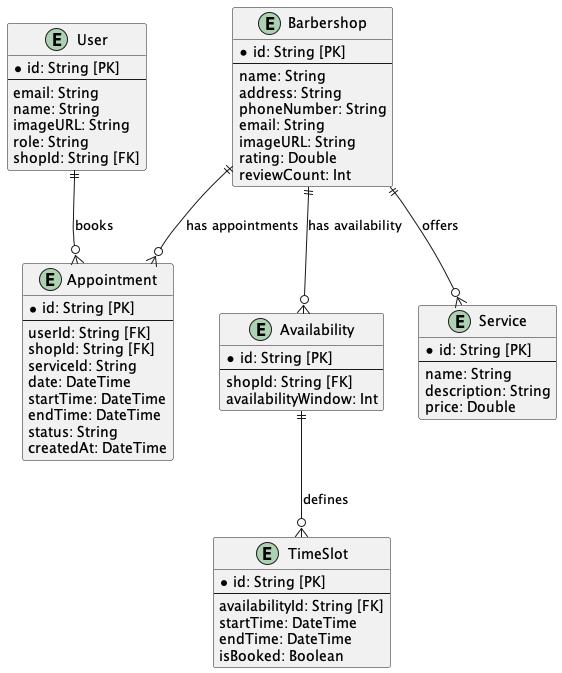

The diagram above was rendered by PlantUML. Its source (embedded in the PNG):
@startuml erd

entity User {
    * id: String [PK]
    --
    email: String
    name: String
    imageURL: String
    role: String
    shopId: String [FK]
}

entity Barbershop {
    * id: String [PK]
    --
    name: String
    address: String
    phoneNumber: String
    email: String
    imageURL: String
    rating: Double
    reviewCount: Int
}

entity Appointment {
    * id: String [PK]
    --
    userId: String [FK]
    shopId: String [FK]
    serviceId: String
    date: DateTime
    startTime: DateTime
    endTime: DateTime
    status: String
    createdAt: DateTime
}

entity Availability {
    * id: String [PK]
    --
    shopId: String [FK]
    availabilityWindow: Int
}

entity TimeSlot {
    * id: String [PK]
    --
    availabilityId: String [FK]
    startTime: DateTime
    endTime: DateTime
    isBooked: Boolean
}

entity Service {
    * id: String [PK]
    --
    name: String
    description: String
    price: Double
}

' Relationships
User ||--o{ Appointment : "books"
Barbershop ||--o{ Appointment : "has appointments"
Barbershop ||--o{ Availability : "has availability"
Availability ||--o{ TimeSlot : "defines"
Barbershop ||--o{ Service : "offers"

@enduml